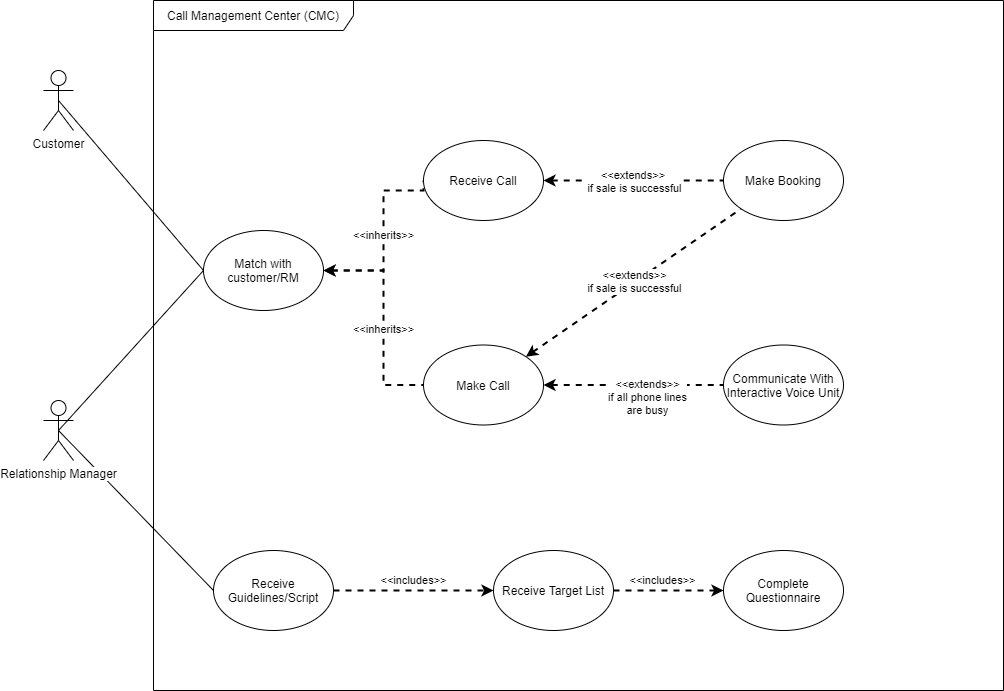

The diagram above was exported from draw.io. Its source (the exported page's mxGraphModel, read from the mxfile embedded in the PNG):
<mxGraphModel dx="1422" dy="723" grid="1" gridSize="10" guides="1" tooltips="1" connect="1" arrows="1" fold="1" page="1" pageScale="1" pageWidth="827" pageHeight="1169" math="0" shadow="0">
  <root>
    <mxCell id="POqoWbtXlpNEQWecVFLH-0" />
    <mxCell id="POqoWbtXlpNEQWecVFLH-1" parent="POqoWbtXlpNEQWecVFLH-0" />
    <mxCell id="ebGvJoeGmpaUGQVzgnWF-0" value="&lt;span&gt;Call Management Center (CMC)&lt;/span&gt;" style="shape=umlFrame;whiteSpace=wrap;html=1;width=200;height=30;" parent="POqoWbtXlpNEQWecVFLH-1" vertex="1">
      <mxGeometry x="210" y="240" width="850" height="690" as="geometry" />
    </mxCell>
    <mxCell id="DXanKixr8jq8oyopogNP-6" style="edgeStyle=none;rounded=0;orthogonalLoop=1;jettySize=auto;html=1;exitX=0.5;exitY=0.5;exitDx=0;exitDy=0;exitPerimeter=0;entryX=0;entryY=0.5;entryDx=0;entryDy=0;endArrow=none;endFill=0;" parent="POqoWbtXlpNEQWecVFLH-1" source="ebGvJoeGmpaUGQVzgnWF-1" target="DXanKixr8jq8oyopogNP-4" edge="1">
      <mxGeometry relative="1" as="geometry" />
    </mxCell>
    <mxCell id="ebGvJoeGmpaUGQVzgnWF-1" value="Customer" style="shape=umlActor;verticalLabelPosition=bottom;labelBackgroundColor=#ffffff;verticalAlign=top;html=1;outlineConnect=0;" parent="POqoWbtXlpNEQWecVFLH-1" vertex="1">
      <mxGeometry x="100" y="310" width="30" height="60" as="geometry" />
    </mxCell>
    <mxCell id="DXanKixr8jq8oyopogNP-5" style="edgeStyle=none;rounded=0;orthogonalLoop=1;jettySize=auto;html=1;exitX=0.5;exitY=0.5;exitDx=0;exitDy=0;exitPerimeter=0;entryX=0;entryY=0.5;entryDx=0;entryDy=0;endArrow=none;endFill=0;" parent="POqoWbtXlpNEQWecVFLH-1" source="ebGvJoeGmpaUGQVzgnWF-4" target="DXanKixr8jq8oyopogNP-4" edge="1">
      <mxGeometry relative="1" as="geometry" />
    </mxCell>
    <mxCell id="NCpSrR7oztGMhdh1uqn1-6" style="edgeStyle=none;rounded=0;orthogonalLoop=1;jettySize=auto;html=1;exitX=0.5;exitY=0.5;exitDx=0;exitDy=0;exitPerimeter=0;entryX=0;entryY=0.5;entryDx=0;entryDy=0;startArrow=none;startFill=0;endArrow=none;endFill=0;strokeWidth=1;" parent="POqoWbtXlpNEQWecVFLH-1" source="ebGvJoeGmpaUGQVzgnWF-4" target="DXanKixr8jq8oyopogNP-9" edge="1">
      <mxGeometry relative="1" as="geometry" />
    </mxCell>
    <mxCell id="ebGvJoeGmpaUGQVzgnWF-4" value="Relationship Manager" style="shape=umlActor;verticalLabelPosition=bottom;labelBackgroundColor=#ffffff;verticalAlign=top;html=1;outlineConnect=0;" parent="POqoWbtXlpNEQWecVFLH-1" vertex="1">
      <mxGeometry x="100" y="640" width="30" height="60" as="geometry" />
    </mxCell>
    <mxCell id="UiE_W2blyFQwym-dUdDS-3" value="&amp;lt;&amp;lt;inherits&amp;gt;&amp;gt;" style="edgeStyle=orthogonalEdgeStyle;rounded=0;orthogonalLoop=1;jettySize=auto;html=1;entryX=0;entryY=0.5;entryDx=0;entryDy=0;startArrow=classic;startFill=1;endArrow=none;endFill=0;strokeWidth=2;dashed=1;exitX=1;exitY=0.5;exitDx=0;exitDy=0;" parent="POqoWbtXlpNEQWecVFLH-1" source="DXanKixr8jq8oyopogNP-4" target="UiE_W2blyFQwym-dUdDS-2" edge="1">
      <mxGeometry relative="1" as="geometry">
        <mxPoint x="460" y="520" as="sourcePoint" />
        <Array as="points">
          <mxPoint x="440" y="510" />
          <mxPoint x="440" y="430" />
          <mxPoint x="480" y="430" />
        </Array>
      </mxGeometry>
    </mxCell>
    <mxCell id="UiE_W2blyFQwym-dUdDS-4" value="&amp;lt;&amp;lt;inherits&amp;gt;&amp;gt;" style="edgeStyle=orthogonalEdgeStyle;rounded=0;orthogonalLoop=1;jettySize=auto;html=1;entryX=0;entryY=0.5;entryDx=0;entryDy=0;startArrow=classic;startFill=1;endArrow=none;endFill=0;strokeWidth=2;dashed=1;exitX=1;exitY=0.5;exitDx=0;exitDy=0;" parent="POqoWbtXlpNEQWecVFLH-1" source="DXanKixr8jq8oyopogNP-4" target="UiE_W2blyFQwym-dUdDS-0" edge="1">
      <mxGeometry x="0.1111" relative="1" as="geometry">
        <mxPoint as="offset" />
        <Array as="points">
          <mxPoint x="440" y="510" />
          <mxPoint x="440" y="625" />
        </Array>
      </mxGeometry>
    </mxCell>
    <mxCell id="DXanKixr8jq8oyopogNP-4" value="Match with customer/RM" style="ellipse;whiteSpace=wrap;html=1;" parent="POqoWbtXlpNEQWecVFLH-1" vertex="1">
      <mxGeometry x="260" y="470" width="120" height="80" as="geometry" />
    </mxCell>
    <mxCell id="DXanKixr8jq8oyopogNP-7" value="Complete Questionnaire" style="ellipse;whiteSpace=wrap;html=1;" parent="POqoWbtXlpNEQWecVFLH-1" vertex="1">
      <mxGeometry x="780" y="790" width="120" height="80" as="geometry" />
    </mxCell>
    <mxCell id="NCpSrR7oztGMhdh1uqn1-3" value="&amp;lt;&amp;lt;includes&amp;gt;&amp;gt;" style="edgeStyle=orthogonalEdgeStyle;rounded=0;orthogonalLoop=1;jettySize=auto;html=1;dashed=1;startArrow=none;startFill=0;endArrow=classic;endFill=1;strokeWidth=2;" parent="POqoWbtXlpNEQWecVFLH-1" source="DXanKixr8jq8oyopogNP-9" target="NCpSrR7oztGMhdh1uqn1-0" edge="1">
      <mxGeometry y="10" relative="1" as="geometry">
        <mxPoint as="offset" />
      </mxGeometry>
    </mxCell>
    <mxCell id="DXanKixr8jq8oyopogNP-9" value="Receive Guidelines/Script" style="ellipse;whiteSpace=wrap;html=1;" parent="POqoWbtXlpNEQWecVFLH-1" vertex="1">
      <mxGeometry x="270" y="790" width="120" height="80" as="geometry" />
    </mxCell>
    <mxCell id="NCpSrR7oztGMhdh1uqn1-4" value="&amp;lt;&amp;lt;includes&amp;gt;&amp;gt;" style="edgeStyle=orthogonalEdgeStyle;rounded=0;orthogonalLoop=1;jettySize=auto;html=1;dashed=1;startArrow=none;startFill=0;endArrow=classic;endFill=1;strokeWidth=2;" parent="POqoWbtXlpNEQWecVFLH-1" source="NCpSrR7oztGMhdh1uqn1-0" target="DXanKixr8jq8oyopogNP-7" edge="1">
      <mxGeometry x="-0.1111" y="10" relative="1" as="geometry">
        <mxPoint as="offset" />
      </mxGeometry>
    </mxCell>
    <mxCell id="NCpSrR7oztGMhdh1uqn1-0" value="Receive Target List" style="ellipse;whiteSpace=wrap;html=1;" parent="POqoWbtXlpNEQWecVFLH-1" vertex="1">
      <mxGeometry x="550" y="790" width="120" height="80" as="geometry" />
    </mxCell>
    <mxCell id="UiE_W2blyFQwym-dUdDS-8" value="&amp;lt;&amp;lt;extends&amp;gt;&amp;gt;&lt;br&gt;if all phone lines&lt;br&gt;are busy" style="edgeStyle=orthogonalEdgeStyle;rounded=0;orthogonalLoop=1;jettySize=auto;html=1;exitX=1;exitY=0.5;exitDx=0;exitDy=0;dashed=1;startArrow=classic;startFill=1;endArrow=none;endFill=0;strokeWidth=2;" parent="POqoWbtXlpNEQWecVFLH-1" source="UiE_W2blyFQwym-dUdDS-0" target="UiE_W2blyFQwym-dUdDS-5" edge="1">
      <mxGeometry x="0.1539" y="-12" relative="1" as="geometry">
        <mxPoint as="offset" />
      </mxGeometry>
    </mxCell>
    <mxCell id="81OQnojpGHvTOso2zL-P-1" style="rounded=0;orthogonalLoop=1;jettySize=auto;html=1;exitX=1;exitY=0;exitDx=0;exitDy=0;entryX=0;entryY=1;entryDx=0;entryDy=0;startArrow=classic;startFill=1;endArrow=none;endFill=0;strokeWidth=2;dashed=1;" edge="1" parent="POqoWbtXlpNEQWecVFLH-1" source="UiE_W2blyFQwym-dUdDS-0" target="81OQnojpGHvTOso2zL-P-0">
      <mxGeometry relative="1" as="geometry" />
    </mxCell>
    <mxCell id="81OQnojpGHvTOso2zL-P-4" value="&amp;lt;&amp;lt;extends&amp;gt;&amp;gt;&lt;br&gt;if sale is successful" style="edgeLabel;html=1;align=center;verticalAlign=middle;resizable=0;points=[];" vertex="1" connectable="0" parent="81OQnojpGHvTOso2zL-P-1">
      <mxGeometry x="0.1388" y="-4" relative="1" as="geometry">
        <mxPoint x="-17.47" y="4.91" as="offset" />
      </mxGeometry>
    </mxCell>
    <mxCell id="UiE_W2blyFQwym-dUdDS-0" value="Make Call" style="ellipse;whiteSpace=wrap;html=1;" parent="POqoWbtXlpNEQWecVFLH-1" vertex="1">
      <mxGeometry x="480" y="584.5" width="120" height="80" as="geometry" />
    </mxCell>
    <mxCell id="81OQnojpGHvTOso2zL-P-2" style="edgeStyle=none;rounded=0;orthogonalLoop=1;jettySize=auto;html=1;startArrow=classic;startFill=1;endArrow=none;endFill=0;dashed=1;strokeWidth=2;" edge="1" parent="POqoWbtXlpNEQWecVFLH-1" source="UiE_W2blyFQwym-dUdDS-2" target="81OQnojpGHvTOso2zL-P-0">
      <mxGeometry relative="1" as="geometry" />
    </mxCell>
    <mxCell id="81OQnojpGHvTOso2zL-P-3" value="&amp;lt;&amp;lt;extends&amp;gt;&amp;gt;&amp;nbsp;&lt;br&gt;if sale is successful" style="edgeLabel;html=1;align=center;verticalAlign=middle;resizable=0;points=[];" vertex="1" connectable="0" parent="81OQnojpGHvTOso2zL-P-2">
      <mxGeometry x="0.1444" y="3" relative="1" as="geometry">
        <mxPoint x="-13" y="3" as="offset" />
      </mxGeometry>
    </mxCell>
    <mxCell id="UiE_W2blyFQwym-dUdDS-2" value="Receive Call" style="ellipse;whiteSpace=wrap;html=1;" parent="POqoWbtXlpNEQWecVFLH-1" vertex="1">
      <mxGeometry x="480" y="380" width="120" height="80" as="geometry" />
    </mxCell>
    <mxCell id="UiE_W2blyFQwym-dUdDS-5" value="Communicate With Interactive Voice Unit" style="ellipse;whiteSpace=wrap;html=1;" parent="POqoWbtXlpNEQWecVFLH-1" vertex="1">
      <mxGeometry x="780" y="584.5" width="120" height="80" as="geometry" />
    </mxCell>
    <mxCell id="81OQnojpGHvTOso2zL-P-0" value="Make Booking" style="ellipse;whiteSpace=wrap;html=1;" vertex="1" parent="POqoWbtXlpNEQWecVFLH-1">
      <mxGeometry x="780" y="380" width="120" height="80" as="geometry" />
    </mxCell>
  </root>
</mxGraphModel>